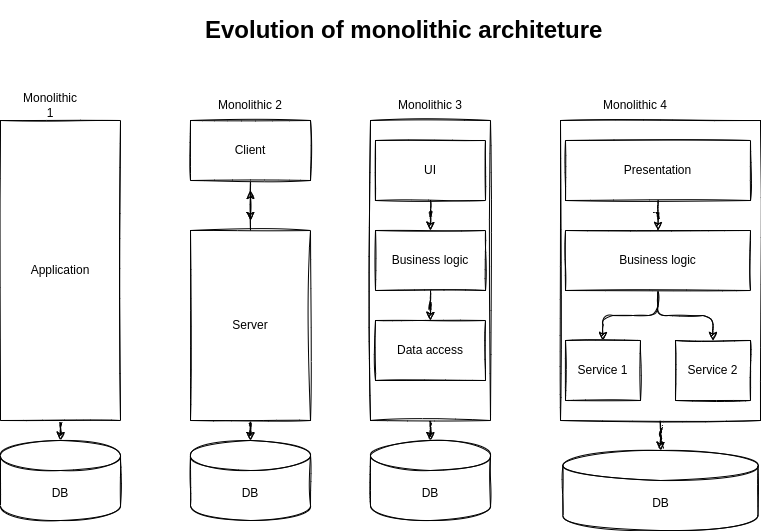

The diagram above was exported from draw.io. Its source (the exported page's mxGraphModel, read from the mxfile embedded in the PNG):
<mxGraphModel dx="840" dy="504" grid="1" gridSize="10" guides="1" tooltips="1" connect="1" arrows="1" fold="1" page="1" pageScale="1" pageWidth="850" pageHeight="1100" math="0" shadow="0">
  <root>
    <mxCell id="0" />
    <mxCell id="1" parent="0" />
    <mxCell id="R1r7607zGOyo7shaYNpw-26" value="" style="edgeStyle=orthogonalEdgeStyle;sketch=1;orthogonalLoop=1;jettySize=auto;html=1;" edge="1" parent="1" source="R1r7607zGOyo7shaYNpw-23" target="R1r7607zGOyo7shaYNpw-24">
      <mxGeometry relative="1" as="geometry" />
    </mxCell>
    <mxCell id="R1r7607zGOyo7shaYNpw-23" value="Application" style="rounded=0;whiteSpace=wrap;html=1;sketch=1;" vertex="1" parent="1">
      <mxGeometry x="30" y="120" width="120" height="300" as="geometry" />
    </mxCell>
    <mxCell id="R1r7607zGOyo7shaYNpw-24" value="DB" style="shape=cylinder3;whiteSpace=wrap;html=1;boundedLbl=1;backgroundOutline=1;size=15;sketch=1;" vertex="1" parent="1">
      <mxGeometry x="30" y="440" width="120" height="80" as="geometry" />
    </mxCell>
    <mxCell id="R1r7607zGOyo7shaYNpw-27" value="Monolithic 1" style="text;html=1;strokeColor=none;fillColor=none;align=center;verticalAlign=middle;whiteSpace=wrap;rounded=0;sketch=1;" vertex="1" parent="1">
      <mxGeometry x="50" y="90" width="60" height="30" as="geometry" />
    </mxCell>
    <mxCell id="R1r7607zGOyo7shaYNpw-28" value="" style="edgeStyle=orthogonalEdgeStyle;sketch=1;orthogonalLoop=1;jettySize=auto;html=1;" edge="1" parent="1" source="R1r7607zGOyo7shaYNpw-29" target="R1r7607zGOyo7shaYNpw-30">
      <mxGeometry relative="1" as="geometry" />
    </mxCell>
    <mxCell id="R1r7607zGOyo7shaYNpw-33" style="edgeStyle=orthogonalEdgeStyle;sketch=1;orthogonalLoop=1;jettySize=auto;html=1;exitX=0.5;exitY=0;exitDx=0;exitDy=0;" edge="1" parent="1" source="R1r7607zGOyo7shaYNpw-29">
      <mxGeometry relative="1" as="geometry">
        <mxPoint x="280" y="190" as="targetPoint" />
      </mxGeometry>
    </mxCell>
    <mxCell id="R1r7607zGOyo7shaYNpw-29" value="Server" style="rounded=0;whiteSpace=wrap;html=1;sketch=1;" vertex="1" parent="1">
      <mxGeometry x="220" y="230" width="120" height="190" as="geometry" />
    </mxCell>
    <mxCell id="R1r7607zGOyo7shaYNpw-30" value="DB" style="shape=cylinder3;whiteSpace=wrap;html=1;boundedLbl=1;backgroundOutline=1;size=15;sketch=1;" vertex="1" parent="1">
      <mxGeometry x="220" y="440" width="120" height="80" as="geometry" />
    </mxCell>
    <mxCell id="R1r7607zGOyo7shaYNpw-31" value="Monolithic 2" style="text;html=1;strokeColor=none;fillColor=none;align=center;verticalAlign=middle;whiteSpace=wrap;rounded=0;sketch=1;" vertex="1" parent="1">
      <mxGeometry x="240" y="90" width="80" height="30" as="geometry" />
    </mxCell>
    <mxCell id="R1r7607zGOyo7shaYNpw-34" style="edgeStyle=orthogonalEdgeStyle;sketch=1;orthogonalLoop=1;jettySize=auto;html=1;" edge="1" parent="1" source="R1r7607zGOyo7shaYNpw-32">
      <mxGeometry relative="1" as="geometry">
        <mxPoint x="280" y="220" as="targetPoint" />
      </mxGeometry>
    </mxCell>
    <mxCell id="R1r7607zGOyo7shaYNpw-32" value="Client" style="rounded=0;whiteSpace=wrap;html=1;sketch=1;" vertex="1" parent="1">
      <mxGeometry x="220" y="120" width="120" height="60" as="geometry" />
    </mxCell>
    <mxCell id="R1r7607zGOyo7shaYNpw-35" value="" style="edgeStyle=orthogonalEdgeStyle;sketch=1;orthogonalLoop=1;jettySize=auto;html=1;" edge="1" parent="1" source="R1r7607zGOyo7shaYNpw-36" target="R1r7607zGOyo7shaYNpw-37">
      <mxGeometry relative="1" as="geometry" />
    </mxCell>
    <mxCell id="R1r7607zGOyo7shaYNpw-36" value="" style="rounded=0;whiteSpace=wrap;html=1;sketch=1;" vertex="1" parent="1">
      <mxGeometry x="400" y="120" width="120" height="300" as="geometry" />
    </mxCell>
    <mxCell id="R1r7607zGOyo7shaYNpw-37" value="DB" style="shape=cylinder3;whiteSpace=wrap;html=1;boundedLbl=1;backgroundOutline=1;size=15;sketch=1;" vertex="1" parent="1">
      <mxGeometry x="400" y="440" width="120" height="80" as="geometry" />
    </mxCell>
    <mxCell id="R1r7607zGOyo7shaYNpw-38" value="Monolithic 3" style="text;html=1;strokeColor=none;fillColor=none;align=center;verticalAlign=middle;whiteSpace=wrap;rounded=0;sketch=1;" vertex="1" parent="1">
      <mxGeometry x="420" y="90" width="80" height="30" as="geometry" />
    </mxCell>
    <mxCell id="R1r7607zGOyo7shaYNpw-42" style="edgeStyle=orthogonalEdgeStyle;sketch=1;orthogonalLoop=1;jettySize=auto;html=1;entryX=0.5;entryY=0;entryDx=0;entryDy=0;" edge="1" parent="1" source="R1r7607zGOyo7shaYNpw-39" target="R1r7607zGOyo7shaYNpw-40">
      <mxGeometry relative="1" as="geometry" />
    </mxCell>
    <mxCell id="R1r7607zGOyo7shaYNpw-39" value="UI" style="rounded=0;whiteSpace=wrap;html=1;sketch=1;" vertex="1" parent="1">
      <mxGeometry x="405" y="140" width="110" height="60" as="geometry" />
    </mxCell>
    <mxCell id="R1r7607zGOyo7shaYNpw-43" style="edgeStyle=orthogonalEdgeStyle;sketch=1;orthogonalLoop=1;jettySize=auto;html=1;entryX=0.5;entryY=0;entryDx=0;entryDy=0;" edge="1" parent="1" source="R1r7607zGOyo7shaYNpw-40" target="R1r7607zGOyo7shaYNpw-41">
      <mxGeometry relative="1" as="geometry" />
    </mxCell>
    <mxCell id="R1r7607zGOyo7shaYNpw-40" value="Business logic&lt;br&gt;" style="rounded=0;whiteSpace=wrap;html=1;sketch=1;" vertex="1" parent="1">
      <mxGeometry x="405" y="230" width="110" height="60" as="geometry" />
    </mxCell>
    <mxCell id="R1r7607zGOyo7shaYNpw-41" value="Data access" style="rounded=0;whiteSpace=wrap;html=1;sketch=1;" vertex="1" parent="1">
      <mxGeometry x="405" y="320" width="110" height="60" as="geometry" />
    </mxCell>
    <mxCell id="R1r7607zGOyo7shaYNpw-44" value="" style="edgeStyle=orthogonalEdgeStyle;sketch=1;orthogonalLoop=1;jettySize=auto;html=1;" edge="1" parent="1" source="R1r7607zGOyo7shaYNpw-45">
      <mxGeometry relative="1" as="geometry">
        <mxPoint x="690" y="450" as="targetPoint" />
      </mxGeometry>
    </mxCell>
    <mxCell id="R1r7607zGOyo7shaYNpw-45" value="" style="rounded=0;whiteSpace=wrap;html=1;sketch=1;" vertex="1" parent="1">
      <mxGeometry x="590" y="120" width="200" height="300" as="geometry" />
    </mxCell>
    <mxCell id="R1r7607zGOyo7shaYNpw-46" value="Monolithic 4" style="text;html=1;strokeColor=none;fillColor=none;align=center;verticalAlign=middle;whiteSpace=wrap;rounded=0;sketch=1;" vertex="1" parent="1">
      <mxGeometry x="610" y="90" width="110" height="30" as="geometry" />
    </mxCell>
    <mxCell id="R1r7607zGOyo7shaYNpw-47" style="edgeStyle=orthogonalEdgeStyle;sketch=1;orthogonalLoop=1;jettySize=auto;html=1;entryX=0.5;entryY=0;entryDx=0;entryDy=0;" edge="1" parent="1" source="R1r7607zGOyo7shaYNpw-48" target="R1r7607zGOyo7shaYNpw-50">
      <mxGeometry relative="1" as="geometry" />
    </mxCell>
    <mxCell id="R1r7607zGOyo7shaYNpw-48" value="Presentation" style="rounded=0;whiteSpace=wrap;html=1;sketch=1;" vertex="1" parent="1">
      <mxGeometry x="595" y="140" width="185" height="60" as="geometry" />
    </mxCell>
    <mxCell id="R1r7607zGOyo7shaYNpw-49" style="edgeStyle=orthogonalEdgeStyle;sketch=1;orthogonalLoop=1;jettySize=auto;html=1;entryX=0.5;entryY=0;entryDx=0;entryDy=0;" edge="1" parent="1" source="R1r7607zGOyo7shaYNpw-50" target="R1r7607zGOyo7shaYNpw-51">
      <mxGeometry relative="1" as="geometry" />
    </mxCell>
    <mxCell id="R1r7607zGOyo7shaYNpw-57" style="edgeStyle=orthogonalEdgeStyle;sketch=1;orthogonalLoop=1;jettySize=auto;html=1;" edge="1" parent="1" source="R1r7607zGOyo7shaYNpw-50" target="R1r7607zGOyo7shaYNpw-56">
      <mxGeometry relative="1" as="geometry" />
    </mxCell>
    <mxCell id="R1r7607zGOyo7shaYNpw-50" value="Business logic&lt;br&gt;" style="rounded=0;whiteSpace=wrap;html=1;sketch=1;" vertex="1" parent="1">
      <mxGeometry x="595" y="230" width="185" height="60" as="geometry" />
    </mxCell>
    <mxCell id="R1r7607zGOyo7shaYNpw-51" value="Service 1" style="rounded=0;whiteSpace=wrap;html=1;sketch=1;" vertex="1" parent="1">
      <mxGeometry x="595" y="340" width="75" height="60" as="geometry" />
    </mxCell>
    <mxCell id="R1r7607zGOyo7shaYNpw-52" value="DB" style="shape=cylinder3;whiteSpace=wrap;html=1;boundedLbl=1;backgroundOutline=1;size=15;sketch=1;" vertex="1" parent="1">
      <mxGeometry x="592.5" y="450" width="195" height="80" as="geometry" />
    </mxCell>
    <mxCell id="R1r7607zGOyo7shaYNpw-56" value="Service 2" style="rounded=0;whiteSpace=wrap;html=1;sketch=1;" vertex="1" parent="1">
      <mxGeometry x="705" y="340" width="75" height="60" as="geometry" />
    </mxCell>
    <mxCell id="R1r7607zGOyo7shaYNpw-60" value="&lt;h1&gt;Evolution of monolithic architeture&lt;/h1&gt;" style="text;html=1;strokeColor=none;fillColor=none;spacing=5;spacingTop=-20;whiteSpace=wrap;overflow=hidden;rounded=0;sketch=1;" vertex="1" parent="1">
      <mxGeometry x="230" y="10" width="440" height="60" as="geometry" />
    </mxCell>
  </root>
</mxGraphModel>